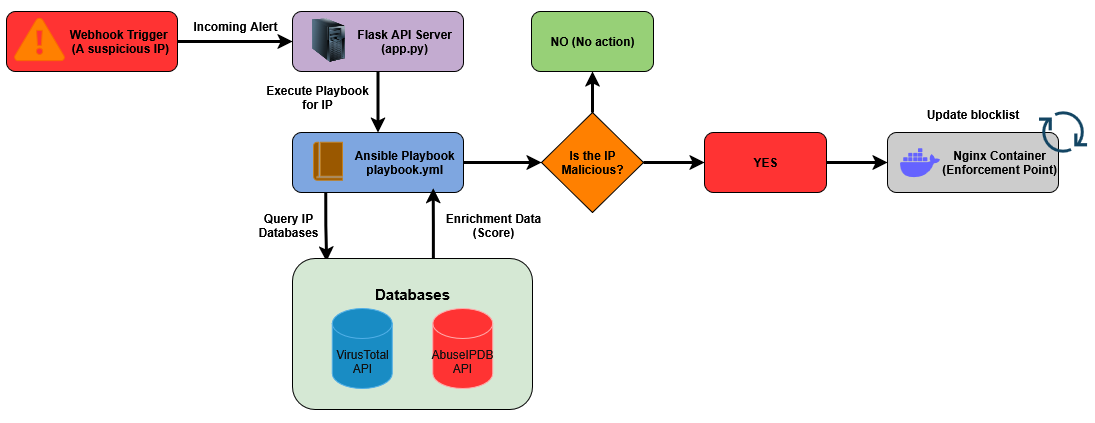

The diagram above was exported from draw.io. Its source (the exported page's mxGraphModel, read from the mxfile embedded in the PNG):
<mxGraphModel dx="1311" dy="778" grid="0" gridSize="10" guides="1" tooltips="1" connect="1" arrows="1" fold="1" page="1" pageScale="1" pageWidth="827" pageHeight="1169" background="light-dark(#FFFFFF,#FFFFFF)" math="0" shadow="0">
  <root>
    <mxCell id="0" />
    <mxCell id="1" parent="0" />
    <mxCell id="qeFZ48zCDVA6UU6hfbyL-72" value="" style="rounded=0;whiteSpace=wrap;html=1;fillColor=light-dark(#FFFFFF,#FFFFFF);" vertex="1" parent="1">
      <mxGeometry x="1" y="59" width="1090" height="421" as="geometry" />
    </mxCell>
    <mxCell id="qeFZ48zCDVA6UU6hfbyL-35" style="edgeStyle=orthogonalEdgeStyle;rounded=0;orthogonalLoop=1;jettySize=auto;html=1;exitX=1;exitY=0.5;exitDx=0;exitDy=0;entryX=0;entryY=0.5;entryDx=0;entryDy=0;strokeColor=light-dark(#000000,#000000);strokeWidth=3;" edge="1" parent="1" source="qeFZ48zCDVA6UU6hfbyL-24" target="qeFZ48zCDVA6UU6hfbyL-31">
      <mxGeometry relative="1" as="geometry" />
    </mxCell>
    <mxCell id="qeFZ48zCDVA6UU6hfbyL-24" value="&lt;div align=&quot;center&quot;&gt;&lt;b style=&quot;color: light-dark(rgb(0, 0, 0), rgb(0, 0, 0));&quot;&gt;&lt;span style=&quot;white-space: pre;&quot;&gt;&#09;&lt;/span&gt;&lt;span style=&quot;white-space: pre;&quot;&gt;&#09;&lt;/span&gt;Webhook Trigger&lt;/b&gt;&lt;/div&gt;&lt;div align=&quot;center&quot;&gt;&lt;b style=&quot;color: light-dark(rgb(0, 0, 0), rgb(0, 0, 0));&quot;&gt;&lt;span style=&quot;white-space: pre;&quot;&gt;&#09;&lt;/span&gt;&lt;span style=&quot;white-space: pre;&quot;&gt;&#09;&lt;/span&gt;&amp;nbsp;(A suspicious IP)&lt;/b&gt;&lt;/div&gt;" style="rounded=1;whiteSpace=wrap;html=1;align=center;fillColor=light-dark(#E51400,#FF3333);strokeColor=light-dark(#000000,#000000);" vertex="1" parent="1">
      <mxGeometry x="7" y="70" width="171" height="60" as="geometry" />
    </mxCell>
    <mxCell id="qeFZ48zCDVA6UU6hfbyL-48" style="edgeStyle=orthogonalEdgeStyle;rounded=0;orthogonalLoop=1;jettySize=auto;html=1;exitX=0.194;exitY=0.992;exitDx=0;exitDy=0;strokeWidth=3;strokeColor=light-dark(#000000,#000000);exitPerimeter=0;entryX=0.142;entryY=0.02;entryDx=0;entryDy=0;entryPerimeter=0;" edge="1" parent="1" source="qeFZ48zCDVA6UU6hfbyL-30" target="qeFZ48zCDVA6UU6hfbyL-44">
      <mxGeometry relative="1" as="geometry">
        <mxPoint x="332" y="326" as="targetPoint" />
      </mxGeometry>
    </mxCell>
    <mxCell id="qeFZ48zCDVA6UU6hfbyL-59" style="edgeStyle=orthogonalEdgeStyle;rounded=0;orthogonalLoop=1;jettySize=auto;html=1;exitX=1;exitY=0.5;exitDx=0;exitDy=0;entryX=0;entryY=0.5;entryDx=0;entryDy=0;strokeColor=light-dark(#000000,#000000);strokeWidth=3;" edge="1" parent="1" source="qeFZ48zCDVA6UU6hfbyL-30" target="qeFZ48zCDVA6UU6hfbyL-58">
      <mxGeometry relative="1" as="geometry" />
    </mxCell>
    <mxCell id="qeFZ48zCDVA6UU6hfbyL-30" value="&lt;div align=&quot;center&quot;&gt;&lt;b style=&quot;color: light-dark(rgb(0, 0, 0), rgb(0, 0, 0));&quot;&gt;&lt;span style=&quot;white-space: pre;&quot;&gt;&#09;&lt;/span&gt;&lt;span style=&quot;white-space: pre;&quot;&gt;&#09;&lt;/span&gt;Ansible Playbook&lt;/b&gt;&lt;/div&gt;&lt;div align=&quot;center&quot;&gt;&lt;b style=&quot;color: light-dark(rgb(0, 0, 0), rgb(0, 0, 0));&quot;&gt;&lt;span style=&quot;white-space: pre;&quot;&gt;&#09;&lt;/span&gt;&lt;span style=&quot;white-space: pre;&quot;&gt;&#09;&lt;/span&gt;playbook.yml&lt;/b&gt;&lt;/div&gt;" style="rounded=1;whiteSpace=wrap;html=1;align=center;fillColor=light-dark(#FFFFFF,#7EA6E0);strokeColor=light-dark(#000000,#000000);" vertex="1" parent="1">
      <mxGeometry x="293" y="191" width="171" height="60" as="geometry" />
    </mxCell>
    <mxCell id="qeFZ48zCDVA6UU6hfbyL-2" value="" style="sketch=0;pointerEvents=1;shadow=0;dashed=0;html=1;strokeColor=#BD7000;fillColor=#f0a30a;labelPosition=center;verticalLabelPosition=bottom;verticalAlign=top;outlineConnect=0;align=center;shape=mxgraph.office.concepts.book_journal;fontColor=#000000;" vertex="1" parent="1">
      <mxGeometry x="314" y="200.75" width="29" height="38" as="geometry" />
    </mxCell>
    <mxCell id="qeFZ48zCDVA6UU6hfbyL-42" style="edgeStyle=orthogonalEdgeStyle;rounded=0;orthogonalLoop=1;jettySize=auto;html=1;exitX=0.5;exitY=1;exitDx=0;exitDy=0;entryX=0.5;entryY=0;entryDx=0;entryDy=0;strokeColor=light-dark(#000000,#000000);strokeWidth=3;" edge="1" parent="1" source="qeFZ48zCDVA6UU6hfbyL-31" target="qeFZ48zCDVA6UU6hfbyL-30">
      <mxGeometry relative="1" as="geometry" />
    </mxCell>
    <mxCell id="qeFZ48zCDVA6UU6hfbyL-32" value="&lt;div&gt;&lt;b style=&quot;color: light-dark(rgb(0, 0, 0), rgb(0, 0, 0));&quot;&gt;&lt;span style=&quot;white-space: pre;&quot;&gt;&#09;&lt;/span&gt;&lt;span style=&quot;white-space: pre;&quot;&gt;&#09;&lt;/span&gt;Nginx Container&lt;/b&gt;&lt;/div&gt;&lt;div&gt;&lt;b style=&quot;color: light-dark(rgb(0, 0, 0), rgb(0, 0, 0));&quot;&gt;&lt;span style=&quot;white-space: pre;&quot;&gt;&#09;&lt;/span&gt;&lt;span style=&quot;white-space: pre;&quot;&gt;&#09;&lt;/span&gt;(Enforcement Point)&lt;/b&gt;&lt;/div&gt;" style="rounded=1;whiteSpace=wrap;html=1;align=center;fillColor=light-dark(#FFFFFF,#CCCCCC);strokeColor=light-dark(#000000,#000000);" vertex="1" parent="1">
      <mxGeometry x="888" y="191" width="171" height="60" as="geometry" />
    </mxCell>
    <mxCell id="qeFZ48zCDVA6UU6hfbyL-31" value="&lt;div&gt;&lt;b style=&quot;color: light-dark(rgb(0, 0, 0), rgb(0, 0, 0));&quot;&gt;&lt;span style=&quot;white-space: pre;&quot;&gt;&#09;&lt;/span&gt;&lt;span style=&quot;white-space: pre;&quot;&gt;&#09;&lt;/span&gt;Flask API Server&lt;/b&gt;&lt;/div&gt;&lt;div&gt;&lt;b style=&quot;color: light-dark(rgb(0, 0, 0), rgb(0, 0, 0));&quot;&gt;&lt;span style=&quot;white-space: pre;&quot;&gt;&#09;&lt;/span&gt;&lt;span style=&quot;white-space: pre;&quot;&gt;&#09;&lt;/span&gt;(app.py)&lt;/b&gt;&lt;/div&gt;" style="rounded=1;whiteSpace=wrap;html=1;align=center;fillColor=light-dark(#FFFFFF,#C3ABD0);fillStyle=solid;strokeColor=light-dark(#000000,#000000);" vertex="1" parent="1">
      <mxGeometry x="293" y="70" width="171" height="60" as="geometry" />
    </mxCell>
    <mxCell id="qeFZ48zCDVA6UU6hfbyL-13" value="" style="image;html=1;image=img/lib/clip_art/computers/Server_Tower_128x128.png" vertex="1" parent="1">
      <mxGeometry x="306" y="76.75" width="46" height="44" as="geometry" />
    </mxCell>
    <mxCell id="qeFZ48zCDVA6UU6hfbyL-40" value="&lt;b&gt;&lt;span style=&quot;color: light-dark(rgb(0, 0, 0), rgb(0, 0, 0));&quot;&gt;Incoming Alert&lt;/span&gt;&lt;/b&gt;" style="text;html=1;align=center;verticalAlign=middle;whiteSpace=wrap;rounded=0;" vertex="1" parent="1">
      <mxGeometry x="187" y="70" width="98" height="30" as="geometry" />
    </mxCell>
    <mxCell id="qeFZ48zCDVA6UU6hfbyL-41" value="&lt;b&gt;&lt;span style=&quot;color: light-dark(rgb(0, 0, 0), rgb(0, 0, 0));&quot;&gt;Execute Playbook for IP&lt;/span&gt;&lt;/b&gt;" style="text;html=1;align=center;verticalAlign=middle;whiteSpace=wrap;rounded=0;" vertex="1" parent="1">
      <mxGeometry x="264" y="141" width="108" height="30" as="geometry" />
    </mxCell>
    <mxCell id="qeFZ48zCDVA6UU6hfbyL-52" style="edgeStyle=orthogonalEdgeStyle;rounded=0;orthogonalLoop=1;jettySize=auto;html=1;entryX=0.823;entryY=0.929;entryDx=0;entryDy=0;strokeColor=light-dark(#000000,#000000);strokeWidth=3;exitX=0.587;exitY=0.027;exitDx=0;exitDy=0;exitPerimeter=0;entryPerimeter=0;" edge="1" parent="1" source="qeFZ48zCDVA6UU6hfbyL-44" target="qeFZ48zCDVA6UU6hfbyL-30">
      <mxGeometry relative="1" as="geometry">
        <mxPoint x="424" y="312" as="sourcePoint" />
      </mxGeometry>
    </mxCell>
    <mxCell id="qeFZ48zCDVA6UU6hfbyL-44" value="" style="rounded=1;whiteSpace=wrap;html=1;fillColor=light-dark(#FFFFFF,#D5E8D4);perimeterSpacing=0;strokeWidth=1;strokeColor=light-dark(#000000,#000000);" vertex="1" parent="1">
      <mxGeometry x="293" y="317" width="240" height="151" as="geometry" />
    </mxCell>
    <mxCell id="qeFZ48zCDVA6UU6hfbyL-8" value="VirusTotal&lt;br&gt;API" style="shape=cylinder3;whiteSpace=wrap;html=1;boundedLbl=1;backgroundOutline=1;size=15;fillColor=#1ba1e2;fontColor=#ffffff;strokeColor=#006EAF;" vertex="1" parent="1">
      <mxGeometry x="332.75" y="367" width="60" height="80" as="geometry" />
    </mxCell>
    <mxCell id="qeFZ48zCDVA6UU6hfbyL-15" value="&lt;font&gt;AbuseIPDB&lt;/font&gt;&lt;br&gt;API" style="shape=cylinder3;whiteSpace=wrap;html=1;boundedLbl=1;backgroundOutline=1;size=15;fillColor=light-dark(#E51400,#FF3333);strokeColor=#B20000;fontColor=#ffffff;" vertex="1" parent="1">
      <mxGeometry x="433.25" y="367" width="60" height="80" as="geometry" />
    </mxCell>
    <mxCell id="qeFZ48zCDVA6UU6hfbyL-53" value="&lt;b style=&quot;color: light-dark(rgb(0, 0, 0), rgb(0, 0, 0));&quot;&gt;&lt;font style=&quot;font-size: 15px;&quot;&gt;Databases&lt;/font&gt;&lt;/b&gt;" style="text;html=1;align=center;verticalAlign=middle;whiteSpace=wrap;rounded=0;" vertex="1" parent="1">
      <mxGeometry x="383" y="337" width="60" height="30" as="geometry" />
    </mxCell>
    <mxCell id="qeFZ48zCDVA6UU6hfbyL-56" value="&lt;b style=&quot;color: light-dark(rgb(0, 0, 0), rgb(0, 0, 0));&quot;&gt;Query IP Databases&lt;/b&gt;" style="text;html=1;align=center;verticalAlign=middle;whiteSpace=wrap;rounded=0;" vertex="1" parent="1">
      <mxGeometry x="235" y="269" width="108" height="30" as="geometry" />
    </mxCell>
    <mxCell id="qeFZ48zCDVA6UU6hfbyL-57" value="&lt;b&gt;&lt;span style=&quot;color: light-dark(rgb(0, 0, 0), rgb(0, 0, 0));&quot;&gt;Enrichment Data (Score)&lt;/span&gt;&lt;/b&gt;" style="text;html=1;align=center;verticalAlign=middle;whiteSpace=wrap;rounded=0;" vertex="1" parent="1">
      <mxGeometry x="440" y="269" width="108" height="30" as="geometry" />
    </mxCell>
    <mxCell id="qeFZ48zCDVA6UU6hfbyL-62" style="edgeStyle=orthogonalEdgeStyle;rounded=0;orthogonalLoop=1;jettySize=auto;html=1;exitX=0.5;exitY=0;exitDx=0;exitDy=0;entryX=0.5;entryY=1;entryDx=0;entryDy=0;strokeColor=light-dark(#000000,#000000);strokeWidth=3;" edge="1" parent="1" source="qeFZ48zCDVA6UU6hfbyL-58" target="qeFZ48zCDVA6UU6hfbyL-61">
      <mxGeometry relative="1" as="geometry" />
    </mxCell>
    <mxCell id="qeFZ48zCDVA6UU6hfbyL-64" style="edgeStyle=orthogonalEdgeStyle;rounded=0;orthogonalLoop=1;jettySize=auto;html=1;exitX=1;exitY=0.5;exitDx=0;exitDy=0;entryX=0;entryY=0.5;entryDx=0;entryDy=0;strokeColor=light-dark(#000000,#000000);strokeWidth=3;" edge="1" parent="1" source="qeFZ48zCDVA6UU6hfbyL-58" target="qeFZ48zCDVA6UU6hfbyL-63">
      <mxGeometry relative="1" as="geometry" />
    </mxCell>
    <mxCell id="qeFZ48zCDVA6UU6hfbyL-58" value="&lt;b&gt;&lt;span style=&quot;color: light-dark(rgb(0, 0, 0), rgb(0, 0, 0));&quot;&gt;Is the IP Malicious?&lt;/span&gt;&lt;/b&gt;" style="rhombus;whiteSpace=wrap;html=1;fillColor=light-dark(#FA6800,#FF8000);strokeColor=light-dark(#000000,#000000);" vertex="1" parent="1">
      <mxGeometry x="542" y="171" width="102" height="100" as="geometry" />
    </mxCell>
    <mxCell id="qeFZ48zCDVA6UU6hfbyL-5" value="" style="verticalLabelPosition=bottom;html=1;verticalAlign=top;align=center;strokeColor=light-dark(#C73500,#FA6800);fillColor=light-dark(#FA6800,#FF8000);shape=mxgraph.azure.azure_alert;fontColor=#000000;" vertex="1" parent="1">
      <mxGeometry x="15" y="76.75" width="50" height="42.5" as="geometry" />
    </mxCell>
    <mxCell id="qeFZ48zCDVA6UU6hfbyL-61" value="&lt;b style=&quot;color: light-dark(rgb(0, 0, 0), rgb(0, 0, 0));&quot;&gt;NO (No action)&lt;/b&gt;" style="rounded=1;whiteSpace=wrap;html=1;align=center;fillColor=light-dark(#FFFFFF,#97D077);strokeColor=light-dark(#000000,#000000);" vertex="1" parent="1">
      <mxGeometry x="532" y="70" width="122" height="60" as="geometry" />
    </mxCell>
    <mxCell id="qeFZ48zCDVA6UU6hfbyL-65" style="edgeStyle=orthogonalEdgeStyle;rounded=0;orthogonalLoop=1;jettySize=auto;html=1;exitX=1;exitY=0.5;exitDx=0;exitDy=0;entryX=0;entryY=0.5;entryDx=0;entryDy=0;strokeColor=light-dark(#000000,#000000);strokeWidth=3;" edge="1" parent="1" source="qeFZ48zCDVA6UU6hfbyL-63" target="qeFZ48zCDVA6UU6hfbyL-32">
      <mxGeometry relative="1" as="geometry" />
    </mxCell>
    <mxCell id="qeFZ48zCDVA6UU6hfbyL-63" value="&lt;b style=&quot;color: light-dark(rgb(0, 0, 0), rgb(0, 0, 0));&quot;&gt;YES&lt;/b&gt;" style="rounded=1;whiteSpace=wrap;html=1;align=center;fillColor=light-dark(#FFFFFF,#FF3333);strokeColor=light-dark(#000000,#000000);" vertex="1" parent="1">
      <mxGeometry x="705" y="191" width="122" height="60" as="geometry" />
    </mxCell>
    <mxCell id="qeFZ48zCDVA6UU6hfbyL-18" value="" style="shape=image;html=1;verticalAlign=top;verticalLabelPosition=bottom;labelBackgroundColor=#ffffff;imageAspect=0;aspect=fixed;image=https://icons.diagrams.net/icon-cache1/Unicons_Line_vol_3-2965/docker-1335.svg" vertex="1" parent="1">
      <mxGeometry x="896" y="197" width="48" height="48" as="geometry" />
    </mxCell>
    <mxCell id="qeFZ48zCDVA6UU6hfbyL-69" value="" style="shape=image;html=1;verticalAlign=top;verticalLabelPosition=bottom;labelBackgroundColor=#ffffff;imageAspect=0;aspect=fixed;image=https://icons.diagrams.net/icon-cache1/Evil_Icons_User_Interface-2617/download-575.svg;fillColor=light-dark(#000000,#000000);" vertex="1" parent="1">
      <mxGeometry x="1031" y="158" width="64" height="64" as="geometry" />
    </mxCell>
    <mxCell id="qeFZ48zCDVA6UU6hfbyL-70" value="&lt;b&gt;&lt;span style=&quot;color: light-dark(rgb(0, 0, 0), rgb(0, 0, 0));&quot;&gt;Update blocklist&lt;/span&gt;&lt;/b&gt;" style="text;html=1;align=center;verticalAlign=middle;whiteSpace=wrap;rounded=0;" vertex="1" parent="1">
      <mxGeometry x="913.25" y="158" width="120.5" height="30" as="geometry" />
    </mxCell>
  </root>
</mxGraphModel>